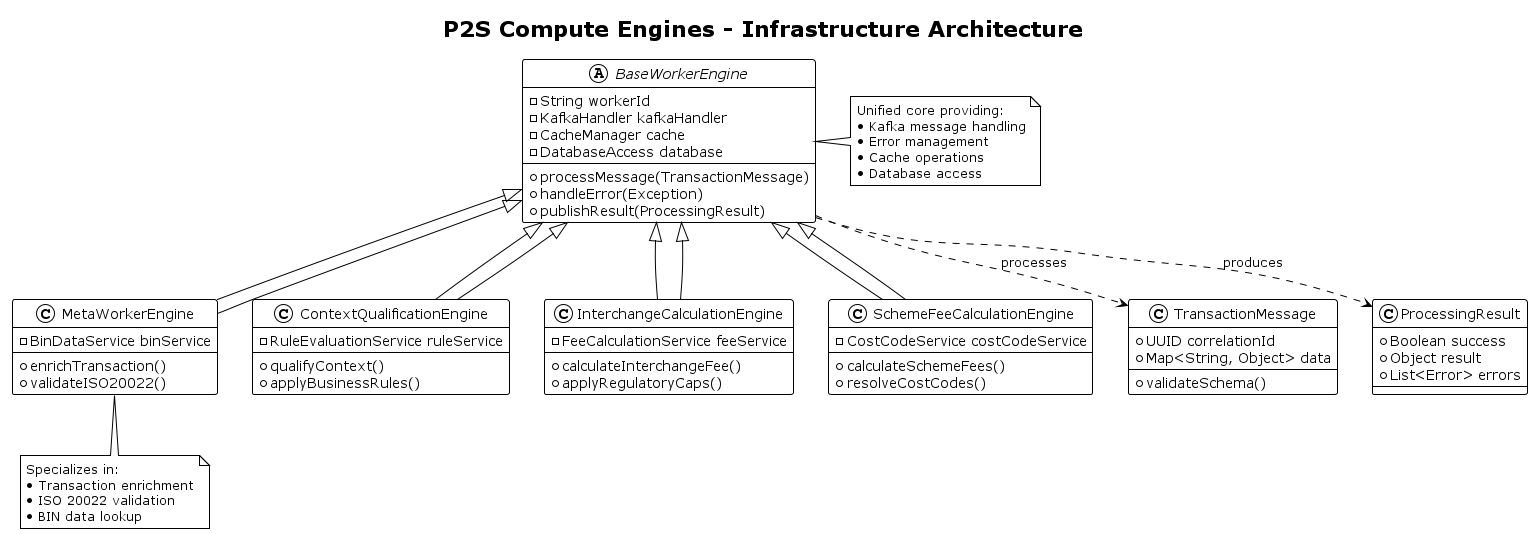

The diagram above was rendered by PlantUML. Its source (embedded in the PNG):
@startuml
!theme plain
title P2S Compute Engines - Infrastructure Architecture

abstract class BaseWorkerEngine {
    -String workerId
    -KafkaHandler kafkaHandler
    -CacheManager cache
    -DatabaseAccess database
    +processMessage(TransactionMessage)
    +handleError(Exception)
    +publishResult(ProcessingResult)
}

class MetaWorkerEngine extends BaseWorkerEngine {
    -BinDataService binService
    +enrichTransaction()
    +validateISO20022()
}

class ContextQualificationEngine extends BaseWorkerEngine {
    -RuleEvaluationService ruleService
    +qualifyContext()
    +applyBusinessRules()
}

class InterchangeCalculationEngine extends BaseWorkerEngine {
    -FeeCalculationService feeService
    +calculateInterchangeFee()
    +applyRegulatoryCaps()
}

class SchemeFeeCalculationEngine extends BaseWorkerEngine {
    -CostCodeService costCodeService
    +calculateSchemeFees()
    +resolveCostCodes()
}

class TransactionMessage {
    +UUID correlationId
    +Map<String, Object> data
    +validateSchema()
}

class ProcessingResult {
    +Boolean success
    +Object result
    +List<Error> errors
}

' Relationships
BaseWorkerEngine <|-- MetaWorkerEngine
BaseWorkerEngine <|-- ContextQualificationEngine
BaseWorkerEngine <|-- InterchangeCalculationEngine
BaseWorkerEngine <|-- SchemeFeeCalculationEngine

BaseWorkerEngine ..> TransactionMessage : processes
BaseWorkerEngine ..> ProcessingResult : produces

note right of BaseWorkerEngine
  Unified core providing:
  • Kafka message handling
  • Error management
  • Cache operations
  • Database access
end note

note bottom of MetaWorkerEngine
  Specializes in:
  • Transaction enrichment
  • ISO 20022 validation
  • BIN data lookup
end note

@enduml